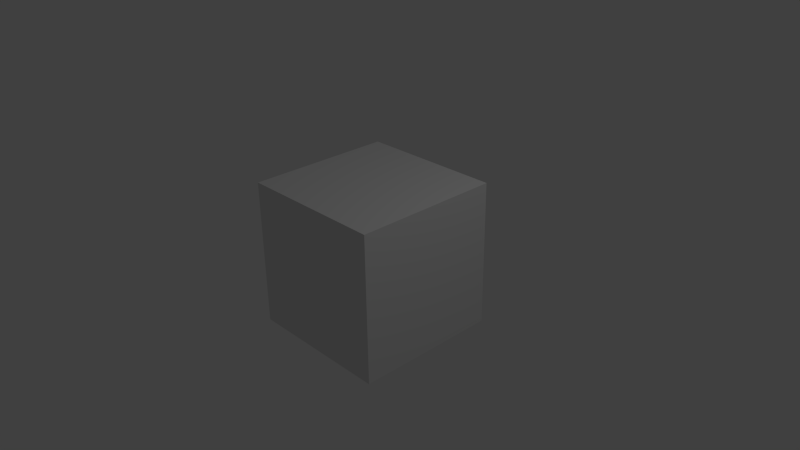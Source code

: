 # Source: dummy.blend  (saved by Blender 2.69.0; exported with 4.5.12 LTS)
import bpy
from mathutils import Matrix  # noqa: F401  (used for matrix-valued properties, if any)

bpy.ops.wm.read_factory_settings(use_empty=True)
scene = bpy.context.scene
scene.name = 'Scene'

# ---- collections
col_collection_1 = bpy.data.collections.new('Collection 1'); scene.collection.children.link(col_collection_1)

# ---- materials (node trees are filled in below, after node groups)
mat_material = bpy.data.materials.new('Material')
mat_material.alpha_threshold = 0.0
mat_material.use_transparent_shadow = False
mat_material.roughness = 0.5
mat_material.line_color = (0.0, 0.0, 0.0, 1.0)

# ---- material node trees

# ---- world
world_world = bpy.data.worlds.new('World'); scene.world = world_world
world_world.color = (0.05088, 0.05088, 0.05088)
world_world.use_sun_shadow = False
world_world.sun_shadow_jitter_overblur = 0.0
world_world.cycles.sampling_method = 'MANUAL'
world_world.cycles.sample_map_resolution = 256

# ---- cameras
cam_camera = bpy.data.cameras.new('Camera')
cam_camera.clip_end = 100.0
cam_camera.lens = 35.0
cam_camera.sensor_width = 32.0
cam_camera.sensor_height = 18.0
cam_camera.ortho_scale = 7.314
cam_camera.dof.focus_distance = 0.0
cam_camera.dof.aperture_fstop = 128.0

# ---- lights
light_lamp = bpy.data.lights.new('Lamp', 'POINT')
light_lamp.transmission_factor = 0.0
light_lamp.cutoff_distance = 30.0
light_lamp.energy = 100.0
light_lamp.shadow_buffer_clip_start = 1.001
light_lamp.shadow_soft_size = 0.1
light_lamp.shadow_maximum_resolution = 0.006
light_lamp.use_absolute_resolution = True
light_lamp.cycles.use_multiple_importance_sampling = False

# ---- meshes
me_cube = bpy.data.meshes.new('Cube')
me_cube.from_pydata([(1.0, 1.0, -1.0), (1.0, -1.0, -1.0), (-1.0, -1.0, -1.0), (-1.0, 1.0, -1.0), (1.0, 1.0, 1.0), (1.0, -1.0, 1.0), (-1.0, -1.0, 1.0), (-1.0, 1.0, 1.0)], [], [(0, 1, 2, 3), (4, 7, 6, 5), (0, 4, 5, 1), (1, 5, 6, 2), (2, 6, 7, 3), (4, 0, 3, 7)])
me_cube.materials.append(mat_material)
me_cube.use_remesh_preserve_volume = False
me_cube.use_remesh_preserve_attributes = False
me_cube.use_mirror_vertex_groups = False
me_cube.update()

# ---- objects
ob_cube = bpy.data.objects.new('Cube', me_cube)
ob_lamp = bpy.data.objects.new('Lamp', light_lamp)
ob_camera = bpy.data.objects.new('Camera', cam_camera)

# ---- transforms, parenting, visibility, modifiers, constraints
ob_cube.location = (0.0, 0.0, 0.0)
ob_cube.lock_rotations_4d = False
ob_cube.empty_display_type = 'ARROWS'
ob_cube.lineart.crease_threshold = 0.0
ob_lamp.location = (4.076, 1.005, 5.904)
ob_lamp.rotation_euler = (0.6503, 0.05522, 1.866)
ob_lamp.lock_rotations_4d = False
ob_lamp.empty_display_type = 'ARROWS'
ob_lamp.color = (0.0, 0.0, 0.0, 0.0)
ob_lamp.lineart.crease_threshold = 0.0
ob_camera.location = (7.481, -6.508, 5.344)
ob_camera.rotation_euler = (1.109, 0.01082, 0.8149)
ob_camera.lock_rotations_4d = False
ob_camera.empty_display_type = 'ARROWS'
ob_camera.color = (0.0, 0.0, 0.0, 0.0)
ob_camera.display_type = 'WIRE'
ob_camera.lineart.crease_threshold = 0.0

# ---- collection membership
col_collection_1.objects.link(ob_cube)
col_collection_1.objects.link(ob_lamp)
col_collection_1.objects.link(ob_camera)

# ---- scene / render settings (as saved in the file)
scene.camera = ob_camera
scene.frame_start = 1; scene.frame_end = 250; scene.frame_set(1)
scene.render.engine = 'BLENDER_EEVEE_NEXT'
scene.render.image_settings.compression = 90
scene.render.resolution_percentage = 50
scene.render.dither_intensity = 0.0
scene.cycles.use_denoising = False
scene.cycles.samples = 10
scene.cycles.sampling_pattern = 'TABULATED_SOBOL'
scene.cycles.light_sampling_threshold = 0.0
scene.cycles.use_adaptive_sampling = False
scene.cycles.use_light_tree = False
scene.cycles.blur_glossy = 0.0
scene.cycles.volume_bounces = 1
scene.cycles.pixel_filter_type = 'GAUSSIAN'
scene.cycles.sample_clamp_indirect = 0.0
scene.view_settings.view_transform = 'Standard'
bpy.context.view_layer.update()
